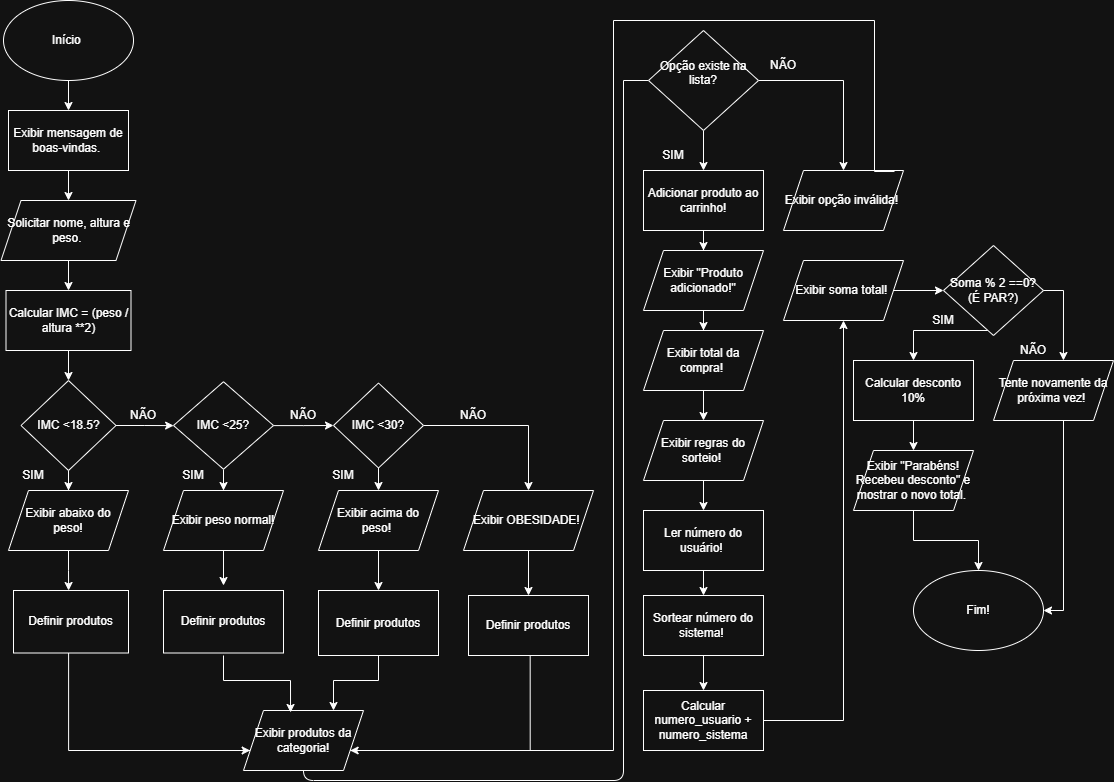

The diagram above was exported from draw.io. Its source (the exported page's mxGraphModel, read from the mxfile embedded in the PNG):
<mxGraphModel dx="2241" dy="785" grid="1" gridSize="10" guides="1" tooltips="1" connect="1" arrows="1" fold="1" page="1" pageScale="1" pageWidth="827" pageHeight="1169" math="0" shadow="0">
  <root>
    <mxCell id="0" />
    <mxCell id="1" parent="0" />
    <mxCell id="uzVsCmbWepDaLqvIT-ZU-5" edge="1" parent="1" source="uzVsCmbWepDaLqvIT-ZU-1" style="edgeStyle=orthogonalEdgeStyle;rounded=0;orthogonalLoop=1;jettySize=auto;html=1;" target="uzVsCmbWepDaLqvIT-ZU-4" value="">
      <mxGeometry relative="1" as="geometry" />
    </mxCell>
    <mxCell id="uzVsCmbWepDaLqvIT-ZU-1" parent="1" style="ellipse;whiteSpace=wrap;html=1;" value="Início&amp;nbsp;" vertex="1">
      <mxGeometry height="80" width="130" x="-260" y="30" as="geometry" />
    </mxCell>
    <mxCell id="uzVsCmbWepDaLqvIT-ZU-7" edge="1" parent="1" source="uzVsCmbWepDaLqvIT-ZU-4" style="edgeStyle=orthogonalEdgeStyle;rounded=0;orthogonalLoop=1;jettySize=auto;html=1;" target="uzVsCmbWepDaLqvIT-ZU-6" value="">
      <mxGeometry relative="1" as="geometry" />
    </mxCell>
    <mxCell id="uzVsCmbWepDaLqvIT-ZU-4" parent="1" style="whiteSpace=wrap;html=1;" value="Exibir mensagem de boas-vindas.&amp;nbsp;" vertex="1">
      <mxGeometry height="60" width="120" x="-255" y="140" as="geometry" />
    </mxCell>
    <mxCell id="uzVsCmbWepDaLqvIT-ZU-9" edge="1" parent="1" source="uzVsCmbWepDaLqvIT-ZU-6" style="edgeStyle=orthogonalEdgeStyle;rounded=0;orthogonalLoop=1;jettySize=auto;html=1;" target="uzVsCmbWepDaLqvIT-ZU-8" value="">
      <mxGeometry relative="1" as="geometry" />
    </mxCell>
    <mxCell id="uzVsCmbWepDaLqvIT-ZU-6" parent="1" style="shape=parallelogram;perimeter=parallelogramPerimeter;whiteSpace=wrap;html=1;fixedSize=1;" value="Solicitar nome, altura e peso.&amp;nbsp;" vertex="1">
      <mxGeometry height="60" width="135" x="-262.5" y="230" as="geometry" />
    </mxCell>
    <mxCell id="uzVsCmbWepDaLqvIT-ZU-11" edge="1" parent="1" source="uzVsCmbWepDaLqvIT-ZU-8" style="edgeStyle=orthogonalEdgeStyle;rounded=0;orthogonalLoop=1;jettySize=auto;html=1;" target="uzVsCmbWepDaLqvIT-ZU-10" value="">
      <mxGeometry relative="1" as="geometry" />
    </mxCell>
    <mxCell id="uzVsCmbWepDaLqvIT-ZU-8" parent="1" style="whiteSpace=wrap;html=1;" value="Calcular IMC = (peso / altura **2)" vertex="1">
      <mxGeometry height="60" width="125" x="-257.5" y="320" as="geometry" />
    </mxCell>
    <mxCell id="uzVsCmbWepDaLqvIT-ZU-13" edge="1" parent="1" source="uzVsCmbWepDaLqvIT-ZU-10" style="edgeStyle=orthogonalEdgeStyle;rounded=0;orthogonalLoop=1;jettySize=auto;html=1;" value="">
      <mxGeometry relative="1" as="geometry">
        <mxPoint x="-195" y="520" as="targetPoint" />
      </mxGeometry>
    </mxCell>
    <mxCell id="uzVsCmbWepDaLqvIT-ZU-18" edge="1" parent="1" source="uzVsCmbWepDaLqvIT-ZU-10" style="edgeStyle=orthogonalEdgeStyle;rounded=0;orthogonalLoop=1;jettySize=auto;html=1;" target="uzVsCmbWepDaLqvIT-ZU-17" value="">
      <mxGeometry relative="1" as="geometry" />
    </mxCell>
    <mxCell id="uzVsCmbWepDaLqvIT-ZU-10" parent="1" style="rhombus;whiteSpace=wrap;html=1;" value="IMC &amp;lt;18.5?" vertex="1">
      <mxGeometry height="90" width="95" x="-242.5" y="410" as="geometry" />
    </mxCell>
    <mxCell id="uzVsCmbWepDaLqvIT-ZU-16" parent="1" style="text;html=1;whiteSpace=wrap;strokeColor=none;fillColor=none;align=center;verticalAlign=middle;rounded=0;rotation=0;" value="SIM" vertex="1">
      <mxGeometry height="30" width="60" x="-260" y="490" as="geometry" />
    </mxCell>
    <mxCell id="uzVsCmbWepDaLqvIT-ZU-23" edge="1" parent="1" source="uzVsCmbWepDaLqvIT-ZU-17" style="edgeStyle=orthogonalEdgeStyle;rounded=0;orthogonalLoop=1;jettySize=auto;html=1;" target="uzVsCmbWepDaLqvIT-ZU-22" value="">
      <mxGeometry relative="1" as="geometry" />
    </mxCell>
    <mxCell id="uzVsCmbWepDaLqvIT-ZU-32" edge="1" parent="1" source="uzVsCmbWepDaLqvIT-ZU-17" style="edgeStyle=orthogonalEdgeStyle;rounded=0;orthogonalLoop=1;jettySize=auto;html=1;" target="uzVsCmbWepDaLqvIT-ZU-31" value="">
      <mxGeometry relative="1" as="geometry" />
    </mxCell>
    <mxCell id="uzVsCmbWepDaLqvIT-ZU-17" parent="1" style="rhombus;whiteSpace=wrap;html=1;" value="IMC &amp;lt;25?" vertex="1">
      <mxGeometry height="87.5" width="100" x="-90" y="411.25" as="geometry" />
    </mxCell>
    <mxCell id="uzVsCmbWepDaLqvIT-ZU-19" parent="1" style="text;html=1;whiteSpace=wrap;strokeColor=none;fillColor=none;align=center;verticalAlign=middle;rounded=0;" value="NÃO" vertex="1">
      <mxGeometry height="30" width="60" x="-150" y="430" as="geometry" />
    </mxCell>
    <mxCell id="uzVsCmbWepDaLqvIT-ZU-30" edge="1" parent="1" source="uzVsCmbWepDaLqvIT-ZU-22" style="edgeStyle=orthogonalEdgeStyle;rounded=0;orthogonalLoop=1;jettySize=auto;html=1;" value="">
      <mxGeometry relative="1" as="geometry">
        <mxPoint x="-40" y="615" as="targetPoint" />
      </mxGeometry>
    </mxCell>
    <mxCell id="uzVsCmbWepDaLqvIT-ZU-22" parent="1" style="shape=parallelogram;perimeter=parallelogramPerimeter;whiteSpace=wrap;html=1;fixedSize=1;" value="Exibir peso normal!" vertex="1">
      <mxGeometry height="60" width="120" x="-100" y="520" as="geometry" />
    </mxCell>
    <mxCell id="uzVsCmbWepDaLqvIT-ZU-28" edge="1" parent="1" source="uzVsCmbWepDaLqvIT-ZU-24" style="edgeStyle=orthogonalEdgeStyle;rounded=0;orthogonalLoop=1;jettySize=auto;html=1;" value="">
      <mxGeometry relative="1" as="geometry">
        <mxPoint x="-194.9000000000001" y="620" as="targetPoint" />
      </mxGeometry>
    </mxCell>
    <mxCell id="uzVsCmbWepDaLqvIT-ZU-24" parent="1" style="shape=parallelogram;perimeter=parallelogramPerimeter;whiteSpace=wrap;html=1;fixedSize=1;" value="Exibir abaixo do peso!" vertex="1">
      <mxGeometry height="60" width="120" x="-255" y="520" as="geometry" />
    </mxCell>
    <mxCell id="uzVsCmbWepDaLqvIT-ZU-52" edge="1" parent="1" style="edgeStyle=orthogonalEdgeStyle;rounded=0;orthogonalLoop=1;jettySize=auto;html=1;" target="uzVsCmbWepDaLqvIT-ZU-51" value="">
      <mxGeometry relative="1" as="geometry">
        <Array as="points">
          <mxPoint x="-195" y="780" />
        </Array>
        <mxPoint x="-194.9000000000001" y="680" as="sourcePoint" />
      </mxGeometry>
    </mxCell>
    <mxCell id="uzVsCmbWepDaLqvIT-ZU-34" edge="1" parent="1" source="uzVsCmbWepDaLqvIT-ZU-31" style="edgeStyle=orthogonalEdgeStyle;rounded=0;orthogonalLoop=1;jettySize=auto;html=1;" target="uzVsCmbWepDaLqvIT-ZU-33" value="">
      <mxGeometry relative="1" as="geometry" />
    </mxCell>
    <mxCell id="uzVsCmbWepDaLqvIT-ZU-39" edge="1" parent="1" source="uzVsCmbWepDaLqvIT-ZU-31" style="edgeStyle=orthogonalEdgeStyle;rounded=0;orthogonalLoop=1;jettySize=auto;html=1;" target="uzVsCmbWepDaLqvIT-ZU-38" value="">
      <mxGeometry relative="1" as="geometry" />
    </mxCell>
    <mxCell id="uzVsCmbWepDaLqvIT-ZU-31" parent="1" style="rhombus;whiteSpace=wrap;html=1;" value="IMC &amp;lt;30?" vertex="1">
      <mxGeometry height="85" width="90" x="70" y="412.5" as="geometry" />
    </mxCell>
    <mxCell id="uzVsCmbWepDaLqvIT-ZU-36" edge="1" parent="1" source="uzVsCmbWepDaLqvIT-ZU-33" style="edgeStyle=orthogonalEdgeStyle;rounded=0;orthogonalLoop=1;jettySize=auto;html=1;" value="">
      <mxGeometry relative="1" as="geometry">
        <mxPoint x="115" y="620" as="targetPoint" />
      </mxGeometry>
    </mxCell>
    <mxCell id="uzVsCmbWepDaLqvIT-ZU-33" parent="1" style="shape=parallelogram;perimeter=parallelogramPerimeter;whiteSpace=wrap;html=1;fixedSize=1;" value="Exibir acima do peso!&amp;nbsp;" vertex="1">
      <mxGeometry height="60" width="120" x="55" y="520" as="geometry" />
    </mxCell>
    <mxCell id="uzVsCmbWepDaLqvIT-ZU-54" edge="1" parent="1" style="edgeStyle=orthogonalEdgeStyle;rounded=0;orthogonalLoop=1;jettySize=auto;html=1;entryX=0.75;entryY=0;entryDx=0;entryDy=0;" target="uzVsCmbWepDaLqvIT-ZU-51">
      <mxGeometry relative="1" as="geometry">
        <Array as="points">
          <mxPoint x="115" y="710" />
          <mxPoint x="70" y="710" />
        </Array>
        <mxPoint x="115" y="685" as="sourcePoint" />
      </mxGeometry>
    </mxCell>
    <mxCell id="uzVsCmbWepDaLqvIT-ZU-78" edge="1" parent="1" source="uzVsCmbWepDaLqvIT-ZU-38" style="edgeStyle=orthogonalEdgeStyle;rounded=0;orthogonalLoop=1;jettySize=auto;html=1;" target="uzVsCmbWepDaLqvIT-ZU-77" value="">
      <mxGeometry relative="1" as="geometry" />
    </mxCell>
    <mxCell id="uzVsCmbWepDaLqvIT-ZU-38" parent="1" style="shape=parallelogram;perimeter=parallelogramPerimeter;whiteSpace=wrap;html=1;fixedSize=1;" value="Exibir OBESIDADE!&amp;nbsp;" vertex="1">
      <mxGeometry height="60" width="130" x="200" y="520" as="geometry" />
    </mxCell>
    <mxCell id="uzVsCmbWepDaLqvIT-ZU-55" edge="1" parent="1" style="edgeStyle=orthogonalEdgeStyle;rounded=0;orthogonalLoop=1;jettySize=auto;html=1;" target="uzVsCmbWepDaLqvIT-ZU-51">
      <mxGeometry relative="1" as="geometry">
        <Array as="points">
          <mxPoint x="267" y="780" />
        </Array>
        <mxPoint x="266.66999999999996" y="670" as="sourcePoint" />
        <mxPoint x="100" y="770" as="targetPoint" />
      </mxGeometry>
    </mxCell>
    <mxCell id="uzVsCmbWepDaLqvIT-ZU-43" parent="1" style="text;html=1;whiteSpace=wrap;strokeColor=none;fillColor=none;align=center;verticalAlign=middle;rounded=0;rotation=0;" value="SIM" vertex="1">
      <mxGeometry height="30" width="60" x="-100" y="490" as="geometry" />
    </mxCell>
    <mxCell id="uzVsCmbWepDaLqvIT-ZU-44" parent="1" style="text;html=1;whiteSpace=wrap;strokeColor=none;fillColor=none;align=center;verticalAlign=middle;rounded=0;rotation=0;" value="SIM" vertex="1">
      <mxGeometry height="30" width="60" x="50" y="490" as="geometry" />
    </mxCell>
    <mxCell id="uzVsCmbWepDaLqvIT-ZU-45" parent="1" style="text;html=1;whiteSpace=wrap;strokeColor=none;fillColor=none;align=center;verticalAlign=middle;rounded=0;" value="NÃO" vertex="1">
      <mxGeometry height="30" width="60" x="10" y="430" as="geometry" />
    </mxCell>
    <mxCell id="uzVsCmbWepDaLqvIT-ZU-46" parent="1" style="text;html=1;whiteSpace=wrap;strokeColor=none;fillColor=none;align=center;verticalAlign=middle;rounded=0;" value="NÃO" vertex="1">
      <mxGeometry height="30" width="60" x="180" y="430" as="geometry" />
    </mxCell>
    <mxCell id="uzVsCmbWepDaLqvIT-ZU-65" edge="1" parent="1" style="edgeStyle=orthogonalEdgeStyle;rounded=0;orthogonalLoop=1;jettySize=auto;html=1;startArrow=none;startFill=0;endArrow=none;endFill=0;">
      <mxGeometry relative="1" as="geometry">
        <Array as="points">
          <mxPoint x="350" y="780" />
          <mxPoint x="350" y="50" />
        </Array>
        <mxPoint x="-132.5" y="780" as="sourcePoint" />
        <mxPoint x="370" y="50" as="targetPoint" />
      </mxGeometry>
    </mxCell>
    <mxCell id="uzVsCmbWepDaLqvIT-ZU-120" edge="1" parent="1" style="edgeStyle=orthogonalEdgeStyle;rounded=1;orthogonalLoop=1;jettySize=auto;html=1;curved=0;endArrow=none;endFill=0;">
      <mxGeometry relative="1" as="geometry">
        <Array as="points">
          <mxPoint x="40" y="810" />
          <mxPoint x="360" y="810" />
        </Array>
        <mxPoint x="40" y="780" as="sourcePoint" />
        <mxPoint x="360" y="770" as="targetPoint" />
      </mxGeometry>
    </mxCell>
    <mxCell id="uzVsCmbWepDaLqvIT-ZU-51" parent="1" style="shape=parallelogram;perimeter=parallelogramPerimeter;whiteSpace=wrap;html=1;fixedSize=1;" value="Exibir produtos da categoria!" vertex="1">
      <mxGeometry height="60" width="120" x="-20" y="740" as="geometry" />
    </mxCell>
    <mxCell id="uzVsCmbWepDaLqvIT-ZU-53" edge="1" parent="1" style="edgeStyle=orthogonalEdgeStyle;rounded=0;orthogonalLoop=1;jettySize=auto;html=1;entryX=0.392;entryY=0.033;entryDx=0;entryDy=0;entryPerimeter=0;" target="uzVsCmbWepDaLqvIT-ZU-51">
      <mxGeometry relative="1" as="geometry">
        <Array as="points">
          <mxPoint x="-40" y="710" />
          <mxPoint x="27" y="710" />
        </Array>
        <mxPoint x="-40" y="685" as="sourcePoint" />
      </mxGeometry>
    </mxCell>
    <mxCell id="uzVsCmbWepDaLqvIT-ZU-58" edge="1" parent="1" source="uzVsCmbWepDaLqvIT-ZU-56" style="edgeStyle=orthogonalEdgeStyle;rounded=0;orthogonalLoop=1;jettySize=auto;html=1;" target="uzVsCmbWepDaLqvIT-ZU-57" value="">
      <mxGeometry relative="1" as="geometry" />
    </mxCell>
    <mxCell id="uzVsCmbWepDaLqvIT-ZU-60" edge="1" parent="1" source="uzVsCmbWepDaLqvIT-ZU-56" style="edgeStyle=orthogonalEdgeStyle;rounded=0;orthogonalLoop=1;jettySize=auto;html=1;" target="uzVsCmbWepDaLqvIT-ZU-59" value="">
      <mxGeometry relative="1" as="geometry" />
    </mxCell>
    <mxCell id="uzVsCmbWepDaLqvIT-ZU-119" edge="1" parent="1" source="uzVsCmbWepDaLqvIT-ZU-56" style="edgeStyle=orthogonalEdgeStyle;rounded=0;orthogonalLoop=1;jettySize=auto;html=1;endArrow=none;endFill=0;startArrow=none;startFill=0;">
      <mxGeometry relative="1" as="geometry">
        <mxPoint x="360" y="800" as="targetPoint" />
      </mxGeometry>
    </mxCell>
    <mxCell id="uzVsCmbWepDaLqvIT-ZU-56" parent="1" style="rhombus;whiteSpace=wrap;html=1;" value="Opção existe na lista?&lt;div&gt;&lt;br&gt;&lt;/div&gt;" vertex="1">
      <mxGeometry height="100" width="110" x="385" y="60" as="geometry" />
    </mxCell>
    <mxCell id="uzVsCmbWepDaLqvIT-ZU-85" edge="1" parent="1" source="uzVsCmbWepDaLqvIT-ZU-57" style="edgeStyle=orthogonalEdgeStyle;rounded=0;orthogonalLoop=1;jettySize=auto;html=1;" target="uzVsCmbWepDaLqvIT-ZU-84" value="">
      <mxGeometry relative="1" as="geometry" />
    </mxCell>
    <mxCell id="uzVsCmbWepDaLqvIT-ZU-57" parent="1" style="whiteSpace=wrap;html=1;" value="Adicionar produto ao carrinho!" vertex="1">
      <mxGeometry height="60" width="120" x="380" y="200" as="geometry" />
    </mxCell>
    <mxCell id="uzVsCmbWepDaLqvIT-ZU-59" parent="1" style="shape=parallelogram;perimeter=parallelogramPerimeter;whiteSpace=wrap;html=1;fixedSize=1;" value="Exibir opção inválida!&amp;nbsp;" vertex="1">
      <mxGeometry height="60" width="120" x="520" y="200" as="geometry" />
    </mxCell>
    <mxCell id="uzVsCmbWepDaLqvIT-ZU-76" edge="1" parent="1" style="edgeStyle=orthogonalEdgeStyle;rounded=0;orthogonalLoop=1;jettySize=auto;html=1;entryX=0.925;entryY=0.017;entryDx=0;entryDy=0;entryPerimeter=0;endArrow=none;endFill=0;" target="uzVsCmbWepDaLqvIT-ZU-59" value="">
      <mxGeometry relative="1" as="geometry">
        <Array as="points">
          <mxPoint x="611" y="50" />
        </Array>
        <mxPoint x="360" y="50" as="sourcePoint" />
        <mxPoint x="620" y="140" as="targetPoint" />
      </mxGeometry>
    </mxCell>
    <mxCell id="uzVsCmbWepDaLqvIT-ZU-77" parent="1" style="whiteSpace=wrap;html=1;" value="Definir produtos" vertex="1">
      <mxGeometry height="60" width="120" x="205" y="625" as="geometry" />
    </mxCell>
    <mxCell id="uzVsCmbWepDaLqvIT-ZU-79" parent="1" style="whiteSpace=wrap;html=1;" value="Definir produtos" vertex="1">
      <mxGeometry height="65" width="120" x="55" y="620" as="geometry" />
    </mxCell>
    <mxCell id="uzVsCmbWepDaLqvIT-ZU-80" parent="1" style="whiteSpace=wrap;html=1;" value="Definir produtos" vertex="1">
      <mxGeometry height="62.5" width="120" x="-100" y="620" as="geometry" />
    </mxCell>
    <mxCell id="uzVsCmbWepDaLqvIT-ZU-81" parent="1" style="whiteSpace=wrap;html=1;" value="Definir produtos" vertex="1">
      <mxGeometry height="62.5" width="115" x="-250" y="620" as="geometry" />
    </mxCell>
    <mxCell id="uzVsCmbWepDaLqvIT-ZU-89" edge="1" parent="1" source="uzVsCmbWepDaLqvIT-ZU-84" style="edgeStyle=orthogonalEdgeStyle;rounded=0;orthogonalLoop=1;jettySize=auto;html=1;" target="uzVsCmbWepDaLqvIT-ZU-88" value="">
      <mxGeometry relative="1" as="geometry" />
    </mxCell>
    <mxCell id="uzVsCmbWepDaLqvIT-ZU-84" parent="1" style="shape=parallelogram;perimeter=parallelogramPerimeter;whiteSpace=wrap;html=1;fixedSize=1;" value="Exibir &quot;Produto adicionado!&quot;" vertex="1">
      <mxGeometry height="60" width="120" x="380" y="280" as="geometry" />
    </mxCell>
    <mxCell id="uzVsCmbWepDaLqvIT-ZU-91" edge="1" parent="1" source="uzVsCmbWepDaLqvIT-ZU-88" style="edgeStyle=orthogonalEdgeStyle;rounded=0;orthogonalLoop=1;jettySize=auto;html=1;" target="uzVsCmbWepDaLqvIT-ZU-90" value="">
      <mxGeometry relative="1" as="geometry" />
    </mxCell>
    <mxCell id="uzVsCmbWepDaLqvIT-ZU-88" parent="1" style="shape=parallelogram;perimeter=parallelogramPerimeter;whiteSpace=wrap;html=1;fixedSize=1;" value="Exibir total da compra!&amp;nbsp;" vertex="1">
      <mxGeometry height="60" width="120" x="380" y="360" as="geometry" />
    </mxCell>
    <mxCell id="uzVsCmbWepDaLqvIT-ZU-93" edge="1" parent="1" source="uzVsCmbWepDaLqvIT-ZU-90" style="edgeStyle=orthogonalEdgeStyle;rounded=0;orthogonalLoop=1;jettySize=auto;html=1;" target="uzVsCmbWepDaLqvIT-ZU-92" value="">
      <mxGeometry relative="1" as="geometry" />
    </mxCell>
    <mxCell id="uzVsCmbWepDaLqvIT-ZU-90" parent="1" style="shape=parallelogram;perimeter=parallelogramPerimeter;whiteSpace=wrap;html=1;fixedSize=1;" value="Exibir regras do sorteio!&amp;nbsp;" vertex="1">
      <mxGeometry height="60" width="120" x="380" y="450" as="geometry" />
    </mxCell>
    <mxCell id="uzVsCmbWepDaLqvIT-ZU-95" edge="1" parent="1" source="uzVsCmbWepDaLqvIT-ZU-92" style="edgeStyle=orthogonalEdgeStyle;rounded=0;orthogonalLoop=1;jettySize=auto;html=1;" target="uzVsCmbWepDaLqvIT-ZU-94" value="">
      <mxGeometry relative="1" as="geometry" />
    </mxCell>
    <mxCell id="uzVsCmbWepDaLqvIT-ZU-92" parent="1" style="whiteSpace=wrap;html=1;" value="Ler número do usuário!&amp;nbsp;" vertex="1">
      <mxGeometry height="60" width="120" x="380" y="540" as="geometry" />
    </mxCell>
    <mxCell id="uzVsCmbWepDaLqvIT-ZU-97" edge="1" parent="1" source="uzVsCmbWepDaLqvIT-ZU-94" style="edgeStyle=orthogonalEdgeStyle;rounded=0;orthogonalLoop=1;jettySize=auto;html=1;" target="uzVsCmbWepDaLqvIT-ZU-96" value="">
      <mxGeometry relative="1" as="geometry" />
    </mxCell>
    <mxCell id="uzVsCmbWepDaLqvIT-ZU-94" parent="1" style="whiteSpace=wrap;html=1;" value="Sortear número do sistema!&amp;nbsp;" vertex="1">
      <mxGeometry height="60" width="120" x="380" y="625" as="geometry" />
    </mxCell>
    <mxCell id="uzVsCmbWepDaLqvIT-ZU-101" edge="1" parent="1" source="uzVsCmbWepDaLqvIT-ZU-96" style="edgeStyle=orthogonalEdgeStyle;rounded=0;orthogonalLoop=1;jettySize=auto;html=1;" target="uzVsCmbWepDaLqvIT-ZU-100" value="">
      <mxGeometry relative="1" as="geometry" />
    </mxCell>
    <mxCell id="uzVsCmbWepDaLqvIT-ZU-96" parent="1" style="whiteSpace=wrap;html=1;" value="Calcular numero_usuario + numero_sistema" vertex="1">
      <mxGeometry height="60" width="120" x="380" y="720" as="geometry" />
    </mxCell>
    <mxCell id="uzVsCmbWepDaLqvIT-ZU-103" edge="1" parent="1" source="uzVsCmbWepDaLqvIT-ZU-100" style="edgeStyle=orthogonalEdgeStyle;rounded=0;orthogonalLoop=1;jettySize=auto;html=1;" target="uzVsCmbWepDaLqvIT-ZU-102" value="">
      <mxGeometry relative="1" as="geometry" />
    </mxCell>
    <mxCell id="uzVsCmbWepDaLqvIT-ZU-100" parent="1" style="shape=parallelogram;perimeter=parallelogramPerimeter;whiteSpace=wrap;html=1;fixedSize=1;" value="Exibir soma total!&amp;nbsp;" vertex="1">
      <mxGeometry height="60" width="120" x="520" y="290" as="geometry" />
    </mxCell>
    <mxCell id="uzVsCmbWepDaLqvIT-ZU-105" edge="1" parent="1" source="uzVsCmbWepDaLqvIT-ZU-102" style="edgeStyle=orthogonalEdgeStyle;rounded=0;orthogonalLoop=1;jettySize=auto;html=1;" target="uzVsCmbWepDaLqvIT-ZU-104" value="">
      <mxGeometry relative="1" as="geometry">
        <Array as="points">
          <mxPoint x="650" y="360" />
        </Array>
      </mxGeometry>
    </mxCell>
    <mxCell id="uzVsCmbWepDaLqvIT-ZU-109" edge="1" parent="1" style="edgeStyle=orthogonalEdgeStyle;rounded=0;orthogonalLoop=1;jettySize=auto;html=1;entryX=0.583;entryY=0;entryDx=0;entryDy=0;entryPerimeter=0;" target="uzVsCmbWepDaLqvIT-ZU-108" value="">
      <mxGeometry relative="1" as="geometry">
        <Array as="points">
          <mxPoint x="740" y="320" />
          <mxPoint x="800" y="320" />
        </Array>
        <mxPoint x="740" y="340" as="sourcePoint" />
        <mxPoint x="800" y="365" as="targetPoint" />
      </mxGeometry>
    </mxCell>
    <mxCell id="uzVsCmbWepDaLqvIT-ZU-102" parent="1" style="rhombus;whiteSpace=wrap;html=1;" value="Soma % 2 ==0? (É PAR?)" vertex="1">
      <mxGeometry height="90" width="100" x="680" y="275" as="geometry" />
    </mxCell>
    <mxCell id="uzVsCmbWepDaLqvIT-ZU-107" edge="1" parent="1" source="uzVsCmbWepDaLqvIT-ZU-104" style="edgeStyle=orthogonalEdgeStyle;rounded=0;orthogonalLoop=1;jettySize=auto;html=1;" target="uzVsCmbWepDaLqvIT-ZU-106" value="">
      <mxGeometry relative="1" as="geometry" />
    </mxCell>
    <mxCell id="uzVsCmbWepDaLqvIT-ZU-104" parent="1" style="whiteSpace=wrap;html=1;" value="Calcular desconto 10%" vertex="1">
      <mxGeometry height="60" width="120" x="590" y="390" as="geometry" />
    </mxCell>
    <mxCell id="uzVsCmbWepDaLqvIT-ZU-117" edge="1" parent="1" source="uzVsCmbWepDaLqvIT-ZU-106" style="edgeStyle=orthogonalEdgeStyle;rounded=0;orthogonalLoop=1;jettySize=auto;html=1;" target="uzVsCmbWepDaLqvIT-ZU-112" value="">
      <mxGeometry relative="1" as="geometry" />
    </mxCell>
    <mxCell id="uzVsCmbWepDaLqvIT-ZU-106" parent="1" style="shape=parallelogram;perimeter=parallelogramPerimeter;whiteSpace=wrap;html=1;fixedSize=1;" value="Exibir &quot;Parabéns! Recebeu desconto&quot; e mostrar o novo total.&amp;nbsp;" vertex="1">
      <mxGeometry height="60" width="120" x="590" y="480" as="geometry" />
    </mxCell>
    <mxCell id="uzVsCmbWepDaLqvIT-ZU-118" edge="1" parent="1" source="uzVsCmbWepDaLqvIT-ZU-108" style="edgeStyle=orthogonalEdgeStyle;rounded=0;orthogonalLoop=1;jettySize=auto;html=1;entryX=1;entryY=0.5;entryDx=0;entryDy=0;" target="uzVsCmbWepDaLqvIT-ZU-112">
      <mxGeometry relative="1" as="geometry">
        <Array as="points">
          <mxPoint x="800" y="640" />
        </Array>
      </mxGeometry>
    </mxCell>
    <mxCell id="uzVsCmbWepDaLqvIT-ZU-108" parent="1" style="shape=parallelogram;perimeter=parallelogramPerimeter;whiteSpace=wrap;html=1;fixedSize=1;" value="Tente novamente da próxima vez!&amp;nbsp;" vertex="1">
      <mxGeometry height="60" width="120" x="730" y="390" as="geometry" />
    </mxCell>
    <mxCell id="uzVsCmbWepDaLqvIT-ZU-112" parent="1" style="ellipse;whiteSpace=wrap;html=1;" value="Fim!" vertex="1">
      <mxGeometry height="80" width="130" x="650" y="600" as="geometry" />
    </mxCell>
    <mxCell id="uzVsCmbWepDaLqvIT-ZU-113" parent="1" style="text;html=1;whiteSpace=wrap;strokeColor=none;fillColor=none;align=center;verticalAlign=middle;rounded=0;" value="SIM" vertex="1">
      <mxGeometry height="30" width="60" x="650" y="335" as="geometry" />
    </mxCell>
    <mxCell id="uzVsCmbWepDaLqvIT-ZU-114" parent="1" style="text;html=1;whiteSpace=wrap;strokeColor=none;fillColor=none;align=center;verticalAlign=middle;rounded=0;" value="NÃO" vertex="1">
      <mxGeometry height="30" width="60" x="740" y="365" as="geometry" />
    </mxCell>
    <mxCell id="uzVsCmbWepDaLqvIT-ZU-115" parent="1" style="text;html=1;whiteSpace=wrap;strokeColor=none;fillColor=none;align=center;verticalAlign=middle;rounded=0;" value="NÃO" vertex="1">
      <mxGeometry height="30" width="60" x="490" y="80" as="geometry" />
    </mxCell>
    <mxCell id="uzVsCmbWepDaLqvIT-ZU-116" parent="1" style="text;html=1;whiteSpace=wrap;strokeColor=none;fillColor=none;align=center;verticalAlign=middle;rounded=0;" value="SIM" vertex="1">
      <mxGeometry height="30" width="60" x="380" y="170" as="geometry" />
    </mxCell>
  </root>
</mxGraphModel>